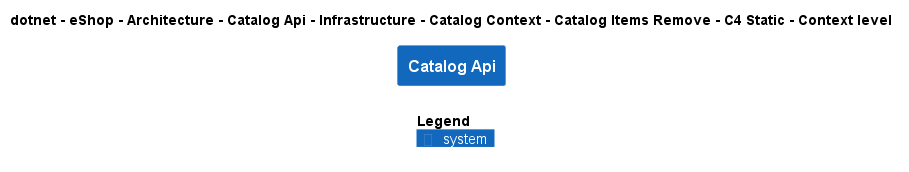

The diagram above was rendered by PlantUML. Its source (embedded in the PNG):
@startuml
!include ..\..\..\..\..\..\..\..\..\..\..\.c4s\C4_Context.puml

AddElementTag("c4interflow:lifecycle:new", $bgColor=green, $fontColor=#ffffff, $borderColor=green, $shadowing="False")
AddElementTag("c4interflow:lifecycle:changed", $bgColor=orange, $fontColor=#ffffff, $borderColor=orange, $shadowing="False")
AddElementTag("c4interflow:lifecycle:removed", $bgColor=red, $fontColor=#ffffff, $borderColor=red, $shadowing="False")

AddRelTag("c4interflow:lifecycle:new", $textColor=green, $lineColor=green)
AddRelTag("c4interflow:lifecycle:changed", $textColor=orange, $lineColor=orange)
AddRelTag("c4interflow:lifecycle:removed", $textColor=red, $lineColor=red)

SHOW_PERSON_PORTRAIT()
LAYOUT_TOP_DOWN()

skinparam linetype polyline

title dotnet - eShop - Architecture - Catalog Api - Infrastructure - Catalog Context - Catalog Items Remove - C4 Static - Context level

System(dotnet.eShop.Architecture.SoftwareSystems.CatalogApi, "Catalog Api", "")



SHOW_LEGEND()
@enduml